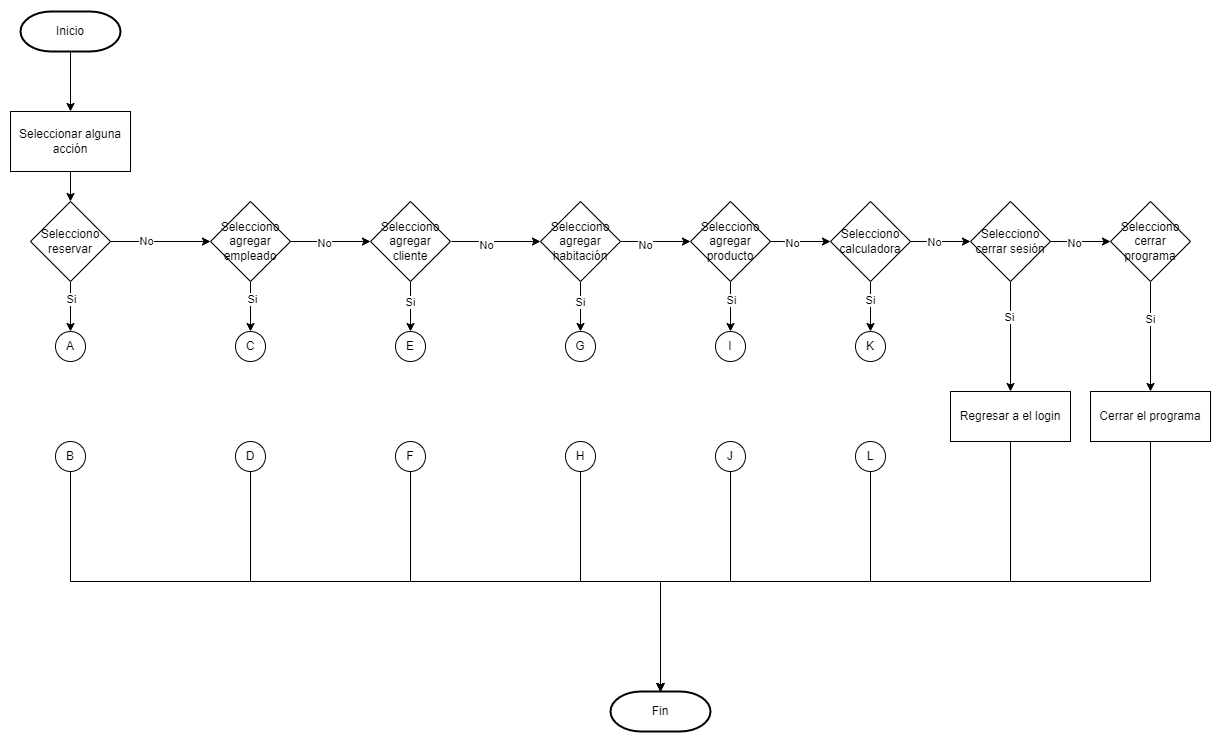

The diagram above was exported from draw.io. Its source (the exported page's mxGraphModel, read from the mxfile embedded in the PNG):
<mxGraphModel dx="1480" dy="877" grid="1" gridSize="10" guides="1" tooltips="1" connect="1" arrows="1" fold="1" page="1" pageScale="1" pageWidth="827" pageHeight="1169" math="0" shadow="0">
  <root>
    <mxCell id="0" />
    <mxCell id="1" parent="0" />
    <mxCell id="2" value="" style="edgeStyle=orthogonalEdgeStyle;rounded=0;orthogonalLoop=1;jettySize=auto;html=1;" edge="1" source="3" target="4" parent="1">
      <mxGeometry relative="1" as="geometry" />
    </mxCell>
    <mxCell id="3" value="Inicio" style="strokeWidth=2;html=1;shape=mxgraph.flowchart.terminator;whiteSpace=wrap;" vertex="1" parent="1">
      <mxGeometry x="50" y="20" width="100" height="40" as="geometry" />
    </mxCell>
    <mxCell id="4" value="Seleccionar alguna acción" style="rounded=0;whiteSpace=wrap;html=1;" vertex="1" parent="1">
      <mxGeometry x="40" y="120" width="120" height="60" as="geometry" />
    </mxCell>
    <mxCell id="5" value="" style="edgeStyle=orthogonalEdgeStyle;rounded=0;orthogonalLoop=1;jettySize=auto;html=1;exitX=0.5;exitY=1;exitDx=0;exitDy=0;" edge="1" source="4" target="10" parent="1">
      <mxGeometry relative="1" as="geometry">
        <mxPoint x="100" y="300" as="sourcePoint" />
      </mxGeometry>
    </mxCell>
    <mxCell id="6" value="" style="edgeStyle=orthogonalEdgeStyle;rounded=0;orthogonalLoop=1;jettySize=auto;html=1;" edge="1" source="10" target="15" parent="1">
      <mxGeometry relative="1" as="geometry" />
    </mxCell>
    <mxCell id="7" value="No" style="edgeLabel;html=1;align=center;verticalAlign=middle;resizable=0;points=[];" vertex="1" connectable="0" parent="6">
      <mxGeometry x="-0.28" y="1" relative="1" as="geometry">
        <mxPoint as="offset" />
      </mxGeometry>
    </mxCell>
    <mxCell id="8" style="edgeStyle=orthogonalEdgeStyle;rounded=0;orthogonalLoop=1;jettySize=auto;html=1;exitX=0.5;exitY=1;exitDx=0;exitDy=0;" edge="1" source="10" target="17" parent="1">
      <mxGeometry relative="1" as="geometry">
        <mxPoint x="100" y="370" as="targetPoint" />
      </mxGeometry>
    </mxCell>
    <mxCell id="9" value="Si" style="edgeLabel;html=1;align=center;verticalAlign=middle;resizable=0;points=[];" vertex="1" connectable="0" parent="8">
      <mxGeometry x="-0.3119" relative="1" as="geometry">
        <mxPoint as="offset" />
      </mxGeometry>
    </mxCell>
    <mxCell id="10" value="Selecciono reservar" style="rhombus;whiteSpace=wrap;html=1;" vertex="1" parent="1">
      <mxGeometry x="60" y="210" width="80" height="80" as="geometry" />
    </mxCell>
    <mxCell id="11" value="" style="edgeStyle=orthogonalEdgeStyle;rounded=0;orthogonalLoop=1;jettySize=auto;html=1;" edge="1" source="15" target="20" parent="1">
      <mxGeometry relative="1" as="geometry" />
    </mxCell>
    <mxCell id="12" value="Si" style="edgeLabel;html=1;align=center;verticalAlign=middle;resizable=0;points=[];" vertex="1" connectable="0" parent="11">
      <mxGeometry x="-0.339" y="1" relative="1" as="geometry">
        <mxPoint as="offset" />
      </mxGeometry>
    </mxCell>
    <mxCell id="13" style="edgeStyle=orthogonalEdgeStyle;rounded=0;orthogonalLoop=1;jettySize=auto;html=1;exitX=1;exitY=0.5;exitDx=0;exitDy=0;entryX=0;entryY=0.5;entryDx=0;entryDy=0;" edge="1" source="15" target="25" parent="1">
      <mxGeometry relative="1" as="geometry" />
    </mxCell>
    <mxCell id="14" value="No" style="edgeLabel;html=1;align=center;verticalAlign=middle;resizable=0;points=[];" vertex="1" connectable="0" parent="13">
      <mxGeometry x="-0.1875" y="-1" relative="1" as="geometry">
        <mxPoint as="offset" />
      </mxGeometry>
    </mxCell>
    <mxCell id="15" value="Selecciono&lt;br&gt;agregar empleado" style="rhombus;whiteSpace=wrap;html=1;" vertex="1" parent="1">
      <mxGeometry x="240" y="210" width="80" height="80" as="geometry" />
    </mxCell>
    <mxCell id="16" value="Fin" style="strokeWidth=2;html=1;shape=mxgraph.flowchart.terminator;whiteSpace=wrap;" vertex="1" parent="1">
      <mxGeometry x="640" y="700" width="100" height="40" as="geometry" />
    </mxCell>
    <mxCell id="17" value="A" style="ellipse;whiteSpace=wrap;html=1;aspect=fixed;" vertex="1" parent="1">
      <mxGeometry x="85" y="340" width="30" height="30" as="geometry" />
    </mxCell>
    <mxCell id="18" style="edgeStyle=orthogonalEdgeStyle;rounded=0;orthogonalLoop=1;jettySize=auto;html=1;exitX=0.5;exitY=1;exitDx=0;exitDy=0;entryX=0.5;entryY=0;entryDx=0;entryDy=0;entryPerimeter=0;" edge="1" source="19" target="16" parent="1">
      <mxGeometry relative="1" as="geometry" />
    </mxCell>
    <mxCell id="19" value="B" style="ellipse;whiteSpace=wrap;html=1;aspect=fixed;" vertex="1" parent="1">
      <mxGeometry x="85" y="450" width="30" height="30" as="geometry" />
    </mxCell>
    <mxCell id="20" value="C" style="ellipse;whiteSpace=wrap;html=1;aspect=fixed;" vertex="1" parent="1">
      <mxGeometry x="265" y="340" width="30" height="30" as="geometry" />
    </mxCell>
    <mxCell id="21" value="" style="edgeStyle=orthogonalEdgeStyle;rounded=0;orthogonalLoop=1;jettySize=auto;html=1;" edge="1" source="25" target="28" parent="1">
      <mxGeometry relative="1" as="geometry" />
    </mxCell>
    <mxCell id="22" value="Si" style="edgeLabel;html=1;align=center;verticalAlign=middle;resizable=0;points=[];" vertex="1" connectable="0" parent="21">
      <mxGeometry x="-0.2248" y="-1" relative="1" as="geometry">
        <mxPoint as="offset" />
      </mxGeometry>
    </mxCell>
    <mxCell id="23" style="edgeStyle=orthogonalEdgeStyle;rounded=0;orthogonalLoop=1;jettySize=auto;html=1;exitX=1;exitY=0.5;exitDx=0;exitDy=0;entryX=0;entryY=0.5;entryDx=0;entryDy=0;" edge="1" target="35" parent="1">
      <mxGeometry relative="1" as="geometry">
        <mxPoint x="541" y="310" as="targetPoint" />
        <mxPoint x="480.9999999999998" y="250" as="sourcePoint" />
      </mxGeometry>
    </mxCell>
    <mxCell id="24" value="No" style="edgeLabel;html=1;align=center;verticalAlign=middle;resizable=0;points=[];" vertex="1" connectable="0" parent="23">
      <mxGeometry x="-0.2449" y="-3" relative="1" as="geometry">
        <mxPoint as="offset" />
      </mxGeometry>
    </mxCell>
    <mxCell id="25" value="Selecciono&lt;br&gt;agregar cliente" style="rhombus;whiteSpace=wrap;html=1;" vertex="1" parent="1">
      <mxGeometry x="400" y="210" width="80" height="80" as="geometry" />
    </mxCell>
    <mxCell id="26" style="edgeStyle=orthogonalEdgeStyle;rounded=0;orthogonalLoop=1;jettySize=auto;html=1;exitX=0.5;exitY=1;exitDx=0;exitDy=0;" edge="1" source="27" target="16" parent="1">
      <mxGeometry relative="1" as="geometry" />
    </mxCell>
    <mxCell id="27" value="D" style="ellipse;whiteSpace=wrap;html=1;aspect=fixed;" vertex="1" parent="1">
      <mxGeometry x="265" y="450" width="30" height="30" as="geometry" />
    </mxCell>
    <mxCell id="28" value="E" style="ellipse;whiteSpace=wrap;html=1;aspect=fixed;" vertex="1" parent="1">
      <mxGeometry x="425" y="340" width="30" height="30" as="geometry" />
    </mxCell>
    <mxCell id="29" style="edgeStyle=orthogonalEdgeStyle;rounded=0;orthogonalLoop=1;jettySize=auto;html=1;exitX=0.5;exitY=1;exitDx=0;exitDy=0;" edge="1" source="30" target="16" parent="1">
      <mxGeometry relative="1" as="geometry" />
    </mxCell>
    <mxCell id="30" value="F" style="ellipse;whiteSpace=wrap;html=1;aspect=fixed;" vertex="1" parent="1">
      <mxGeometry x="425" y="450" width="30" height="30" as="geometry" />
    </mxCell>
    <mxCell id="31" style="edgeStyle=orthogonalEdgeStyle;rounded=0;orthogonalLoop=1;jettySize=auto;html=1;exitX=0.5;exitY=1;exitDx=0;exitDy=0;entryX=0.5;entryY=0;entryDx=0;entryDy=0;" edge="1" source="35" target="36" parent="1">
      <mxGeometry relative="1" as="geometry" />
    </mxCell>
    <mxCell id="32" value="Si" style="edgeLabel;html=1;align=center;verticalAlign=middle;resizable=0;points=[];" vertex="1" connectable="0" parent="31">
      <mxGeometry x="-0.2222" y="-1" relative="1" as="geometry">
        <mxPoint as="offset" />
      </mxGeometry>
    </mxCell>
    <mxCell id="33" style="edgeStyle=orthogonalEdgeStyle;rounded=0;orthogonalLoop=1;jettySize=auto;html=1;exitX=1;exitY=0.5;exitDx=0;exitDy=0;entryX=0;entryY=0.5;entryDx=0;entryDy=0;" edge="1" source="35" target="43" parent="1">
      <mxGeometry relative="1" as="geometry" />
    </mxCell>
    <mxCell id="34" value="No" style="edgeLabel;html=1;align=center;verticalAlign=middle;resizable=0;points=[];" vertex="1" connectable="0" parent="33">
      <mxGeometry x="-0.3123" y="-3" relative="1" as="geometry">
        <mxPoint as="offset" />
      </mxGeometry>
    </mxCell>
    <mxCell id="35" value="Selecciono&lt;br&gt;agregar habitación" style="rhombus;whiteSpace=wrap;html=1;" vertex="1" parent="1">
      <mxGeometry x="570" y="210" width="80" height="80" as="geometry" />
    </mxCell>
    <mxCell id="36" value="G" style="ellipse;whiteSpace=wrap;html=1;aspect=fixed;" vertex="1" parent="1">
      <mxGeometry x="595" y="340" width="30" height="30" as="geometry" />
    </mxCell>
    <mxCell id="37" style="edgeStyle=orthogonalEdgeStyle;rounded=0;orthogonalLoop=1;jettySize=auto;html=1;exitX=0.5;exitY=1;exitDx=0;exitDy=0;entryX=0.5;entryY=0;entryDx=0;entryDy=0;entryPerimeter=0;" edge="1" source="38" target="16" parent="1">
      <mxGeometry relative="1" as="geometry" />
    </mxCell>
    <mxCell id="38" value="H" style="ellipse;whiteSpace=wrap;html=1;aspect=fixed;" vertex="1" parent="1">
      <mxGeometry x="595" y="450" width="30" height="30" as="geometry" />
    </mxCell>
    <mxCell id="39" value="" style="edgeStyle=orthogonalEdgeStyle;rounded=0;orthogonalLoop=1;jettySize=auto;html=1;" edge="1" source="43" target="44" parent="1">
      <mxGeometry relative="1" as="geometry" />
    </mxCell>
    <mxCell id="40" value="Si" style="edgeLabel;html=1;align=center;verticalAlign=middle;resizable=0;points=[];" vertex="1" connectable="0" parent="39">
      <mxGeometry x="-0.2688" relative="1" as="geometry">
        <mxPoint as="offset" />
      </mxGeometry>
    </mxCell>
    <mxCell id="41" value="" style="edgeStyle=orthogonalEdgeStyle;rounded=0;orthogonalLoop=1;jettySize=auto;html=1;" edge="1" source="43" target="51" parent="1">
      <mxGeometry relative="1" as="geometry" />
    </mxCell>
    <mxCell id="42" value="No" style="edgeLabel;html=1;align=center;verticalAlign=middle;resizable=0;points=[];" vertex="1" connectable="0" parent="41">
      <mxGeometry x="-0.2651" y="-1" relative="1" as="geometry">
        <mxPoint as="offset" />
      </mxGeometry>
    </mxCell>
    <mxCell id="43" value="Selecciono&lt;br&gt;agregar producto" style="rhombus;whiteSpace=wrap;html=1;" vertex="1" parent="1">
      <mxGeometry x="720" y="210" width="80" height="80" as="geometry" />
    </mxCell>
    <mxCell id="44" value="I" style="ellipse;whiteSpace=wrap;html=1;aspect=fixed;" vertex="1" parent="1">
      <mxGeometry x="745" y="340" width="30" height="30" as="geometry" />
    </mxCell>
    <mxCell id="45" style="edgeStyle=orthogonalEdgeStyle;rounded=0;orthogonalLoop=1;jettySize=auto;html=1;exitX=0.5;exitY=1;exitDx=0;exitDy=0;entryX=0.5;entryY=0;entryDx=0;entryDy=0;entryPerimeter=0;" edge="1" source="46" target="16" parent="1">
      <mxGeometry relative="1" as="geometry" />
    </mxCell>
    <mxCell id="46" value="J" style="ellipse;whiteSpace=wrap;html=1;aspect=fixed;" vertex="1" parent="1">
      <mxGeometry x="745" y="450" width="30" height="30" as="geometry" />
    </mxCell>
    <mxCell id="47" value="" style="edgeStyle=orthogonalEdgeStyle;rounded=0;orthogonalLoop=1;jettySize=auto;html=1;" edge="1" source="51" target="56" parent="1">
      <mxGeometry relative="1" as="geometry" />
    </mxCell>
    <mxCell id="48" value="No" style="edgeLabel;html=1;align=center;verticalAlign=middle;resizable=0;points=[];" vertex="1" connectable="0" parent="47">
      <mxGeometry x="-0.2186" relative="1" as="geometry">
        <mxPoint as="offset" />
      </mxGeometry>
    </mxCell>
    <mxCell id="49" value="" style="edgeStyle=orthogonalEdgeStyle;rounded=0;orthogonalLoop=1;jettySize=auto;html=1;" edge="1" source="51" target="60" parent="1">
      <mxGeometry relative="1" as="geometry" />
    </mxCell>
    <mxCell id="50" value="Si" style="edgeLabel;html=1;align=center;verticalAlign=middle;resizable=0;points=[];" vertex="1" connectable="0" parent="49">
      <mxGeometry x="-0.2316" y="-1" relative="1" as="geometry">
        <mxPoint as="offset" />
      </mxGeometry>
    </mxCell>
    <mxCell id="51" value="Selecciono&lt;br&gt;calculadora" style="rhombus;whiteSpace=wrap;html=1;" vertex="1" parent="1">
      <mxGeometry x="860" y="210" width="80" height="80" as="geometry" />
    </mxCell>
    <mxCell id="52" value="" style="edgeStyle=orthogonalEdgeStyle;rounded=0;orthogonalLoop=1;jettySize=auto;html=1;" edge="1" source="56" target="59" parent="1">
      <mxGeometry relative="1" as="geometry" />
    </mxCell>
    <mxCell id="53" value="No" style="edgeLabel;html=1;align=center;verticalAlign=middle;resizable=0;points=[];" vertex="1" connectable="0" parent="52">
      <mxGeometry x="-0.2341" y="-1" relative="1" as="geometry">
        <mxPoint as="offset" />
      </mxGeometry>
    </mxCell>
    <mxCell id="54" value="" style="edgeStyle=orthogonalEdgeStyle;rounded=0;orthogonalLoop=1;jettySize=auto;html=1;" edge="1" source="56" target="64" parent="1">
      <mxGeometry relative="1" as="geometry" />
    </mxCell>
    <mxCell id="55" value="Si" style="edgeLabel;html=1;align=center;verticalAlign=middle;resizable=0;points=[];" vertex="1" connectable="0" parent="54">
      <mxGeometry x="-0.3632" y="-2" relative="1" as="geometry">
        <mxPoint as="offset" />
      </mxGeometry>
    </mxCell>
    <mxCell id="56" value="Selecciono&lt;br&gt;cerrar sesión" style="rhombus;whiteSpace=wrap;html=1;" vertex="1" parent="1">
      <mxGeometry x="1000" y="210" width="80" height="80" as="geometry" />
    </mxCell>
    <mxCell id="57" value="" style="edgeStyle=orthogonalEdgeStyle;rounded=0;orthogonalLoop=1;jettySize=auto;html=1;" edge="1" source="59" target="66" parent="1">
      <mxGeometry relative="1" as="geometry" />
    </mxCell>
    <mxCell id="58" value="Si" style="edgeLabel;html=1;align=center;verticalAlign=middle;resizable=0;points=[];" vertex="1" connectable="0" parent="57">
      <mxGeometry x="-0.3294" y="-1" relative="1" as="geometry">
        <mxPoint as="offset" />
      </mxGeometry>
    </mxCell>
    <mxCell id="59" value="Selecciono&lt;br&gt;cerrar programa" style="rhombus;whiteSpace=wrap;html=1;" vertex="1" parent="1">
      <mxGeometry x="1140" y="210" width="80" height="80" as="geometry" />
    </mxCell>
    <mxCell id="60" value="K" style="ellipse;whiteSpace=wrap;html=1;aspect=fixed;" vertex="1" parent="1">
      <mxGeometry x="885" y="340" width="30" height="30" as="geometry" />
    </mxCell>
    <mxCell id="61" style="edgeStyle=orthogonalEdgeStyle;rounded=0;orthogonalLoop=1;jettySize=auto;html=1;exitX=0.5;exitY=1;exitDx=0;exitDy=0;" edge="1" source="62" target="16" parent="1">
      <mxGeometry relative="1" as="geometry" />
    </mxCell>
    <mxCell id="62" value="L" style="ellipse;whiteSpace=wrap;html=1;aspect=fixed;" vertex="1" parent="1">
      <mxGeometry x="885" y="450" width="30" height="30" as="geometry" />
    </mxCell>
    <mxCell id="63" style="edgeStyle=orthogonalEdgeStyle;rounded=0;orthogonalLoop=1;jettySize=auto;html=1;exitX=0.5;exitY=1;exitDx=0;exitDy=0;entryX=0.5;entryY=0;entryDx=0;entryDy=0;entryPerimeter=0;" edge="1" source="64" target="16" parent="1">
      <mxGeometry relative="1" as="geometry">
        <Array as="points">
          <mxPoint x="1040" y="590" />
          <mxPoint x="690" y="590" />
        </Array>
      </mxGeometry>
    </mxCell>
    <mxCell id="64" value="Regresar a el login" style="whiteSpace=wrap;html=1;" vertex="1" parent="1">
      <mxGeometry x="980" y="400" width="120" height="50" as="geometry" />
    </mxCell>
    <mxCell id="65" style="edgeStyle=orthogonalEdgeStyle;rounded=0;orthogonalLoop=1;jettySize=auto;html=1;exitX=0.5;exitY=1;exitDx=0;exitDy=0;entryX=0.5;entryY=0;entryDx=0;entryDy=0;entryPerimeter=0;" edge="1" source="66" target="16" parent="1">
      <mxGeometry relative="1" as="geometry">
        <Array as="points">
          <mxPoint x="1180" y="590" />
          <mxPoint x="690" y="590" />
        </Array>
      </mxGeometry>
    </mxCell>
    <mxCell id="66" value="Cerrar el programa" style="whiteSpace=wrap;html=1;" vertex="1" parent="1">
      <mxGeometry x="1120" y="400" width="120" height="50" as="geometry" />
    </mxCell>
  </root>
</mxGraphModel>